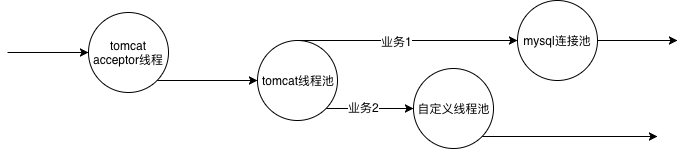

The diagram above was exported from draw.io. Its source (the exported page's mxGraphModel, read from the mxfile embedded in the PNG):
<mxGraphModel dx="1905" dy="862" grid="1" gridSize="10" guides="1" tooltips="1" connect="1" arrows="1" fold="1" page="1" pageScale="1" pageWidth="827" pageHeight="1169" math="0" shadow="0">
  <root>
    <mxCell id="mtejntbeY0HvxwB5Kr5i-0" />
    <mxCell id="mtejntbeY0HvxwB5Kr5i-1" parent="mtejntbeY0HvxwB5Kr5i-0" />
    <mxCell id="mtejntbeY0HvxwB5Kr5i-5" style="edgeStyle=orthogonalEdgeStyle;rounded=0;orthogonalLoop=1;jettySize=auto;html=1;exitX=1;exitY=1;exitDx=0;exitDy=0;entryX=0;entryY=0.5;entryDx=0;entryDy=0;" edge="1" parent="mtejntbeY0HvxwB5Kr5i-1" source="mtejntbeY0HvxwB5Kr5i-2" target="mtejntbeY0HvxwB5Kr5i-4">
      <mxGeometry relative="1" as="geometry" />
    </mxCell>
    <mxCell id="mtejntbeY0HvxwB5Kr5i-16" value="业务2" style="text;html=1;resizable=0;points=[];align=center;verticalAlign=middle;labelBackgroundColor=#ffffff;" vertex="1" connectable="0" parent="mtejntbeY0HvxwB5Kr5i-5">
      <mxGeometry x="-0.1364" y="2" relative="1" as="geometry">
        <mxPoint as="offset" />
      </mxGeometry>
    </mxCell>
    <mxCell id="mtejntbeY0HvxwB5Kr5i-2" value="tomcat线程池" style="ellipse;whiteSpace=wrap;html=1;aspect=fixed;" vertex="1" parent="mtejntbeY0HvxwB5Kr5i-1">
      <mxGeometry x="250" y="290" width="80" height="80" as="geometry" />
    </mxCell>
    <mxCell id="mtejntbeY0HvxwB5Kr5i-3" value="" style="endArrow=classic;html=1;entryX=0;entryY=0.5;entryDx=0;entryDy=0;exitX=1;exitY=1;exitDx=0;exitDy=0;" edge="1" parent="mtejntbeY0HvxwB5Kr5i-1" source="mtejntbeY0HvxwB5Kr5i-12" target="mtejntbeY0HvxwB5Kr5i-2">
      <mxGeometry width="50" height="50" relative="1" as="geometry">
        <mxPoint x="160" y="330" as="sourcePoint" />
        <mxPoint x="160" y="300" as="targetPoint" />
      </mxGeometry>
    </mxCell>
    <mxCell id="mtejntbeY0HvxwB5Kr5i-6" style="edgeStyle=orthogonalEdgeStyle;rounded=0;orthogonalLoop=1;jettySize=auto;html=1;exitX=1;exitY=1;exitDx=0;exitDy=0;" edge="1" parent="mtejntbeY0HvxwB5Kr5i-1" source="mtejntbeY0HvxwB5Kr5i-4">
      <mxGeometry relative="1" as="geometry">
        <mxPoint x="650" y="386" as="targetPoint" />
      </mxGeometry>
    </mxCell>
    <mxCell id="mtejntbeY0HvxwB5Kr5i-4" value="自定义线程池" style="ellipse;whiteSpace=wrap;html=1;aspect=fixed;" vertex="1" parent="mtejntbeY0HvxwB5Kr5i-1">
      <mxGeometry x="406" y="318" width="80" height="80" as="geometry" />
    </mxCell>
    <mxCell id="mtejntbeY0HvxwB5Kr5i-9" value="" style="endArrow=classic;html=1;exitX=0.5;exitY=0;exitDx=0;exitDy=0;entryX=0;entryY=0.5;entryDx=0;entryDy=0;" edge="1" parent="mtejntbeY0HvxwB5Kr5i-1" source="mtejntbeY0HvxwB5Kr5i-2" target="mtejntbeY0HvxwB5Kr5i-10">
      <mxGeometry width="50" height="50" relative="1" as="geometry">
        <mxPoint x="380" y="530" as="sourcePoint" />
        <mxPoint x="420" y="290" as="targetPoint" />
      </mxGeometry>
    </mxCell>
    <mxCell id="mtejntbeY0HvxwB5Kr5i-15" value="业务1" style="text;html=1;resizable=0;points=[];align=center;verticalAlign=middle;labelBackgroundColor=#ffffff;" vertex="1" connectable="0" parent="mtejntbeY0HvxwB5Kr5i-9">
      <mxGeometry x="-0.1" relative="1" as="geometry">
        <mxPoint as="offset" />
      </mxGeometry>
    </mxCell>
    <mxCell id="mtejntbeY0HvxwB5Kr5i-11" style="edgeStyle=orthogonalEdgeStyle;rounded=0;orthogonalLoop=1;jettySize=auto;html=1;exitX=1;exitY=0.5;exitDx=0;exitDy=0;" edge="1" parent="mtejntbeY0HvxwB5Kr5i-1" source="mtejntbeY0HvxwB5Kr5i-10">
      <mxGeometry relative="1" as="geometry">
        <mxPoint x="670" y="290" as="targetPoint" />
      </mxGeometry>
    </mxCell>
    <mxCell id="mtejntbeY0HvxwB5Kr5i-10" value="mysql连接池" style="ellipse;whiteSpace=wrap;html=1;aspect=fixed;" vertex="1" parent="mtejntbeY0HvxwB5Kr5i-1">
      <mxGeometry x="510" y="250" width="80" height="80" as="geometry" />
    </mxCell>
    <mxCell id="mtejntbeY0HvxwB5Kr5i-12" value="tomcat acceptor线程" style="ellipse;whiteSpace=wrap;html=1;aspect=fixed;" vertex="1" parent="mtejntbeY0HvxwB5Kr5i-1">
      <mxGeometry x="81" y="262" width="80" height="80" as="geometry" />
    </mxCell>
    <mxCell id="mtejntbeY0HvxwB5Kr5i-13" value="" style="endArrow=classic;html=1;entryX=0;entryY=0.5;entryDx=0;entryDy=0;" edge="1" parent="mtejntbeY0HvxwB5Kr5i-1" target="mtejntbeY0HvxwB5Kr5i-12">
      <mxGeometry width="50" height="50" relative="1" as="geometry">
        <mxPoint y="302" as="sourcePoint" />
        <mxPoint x="70" y="340" as="targetPoint" />
      </mxGeometry>
    </mxCell>
  </root>
</mxGraphModel>